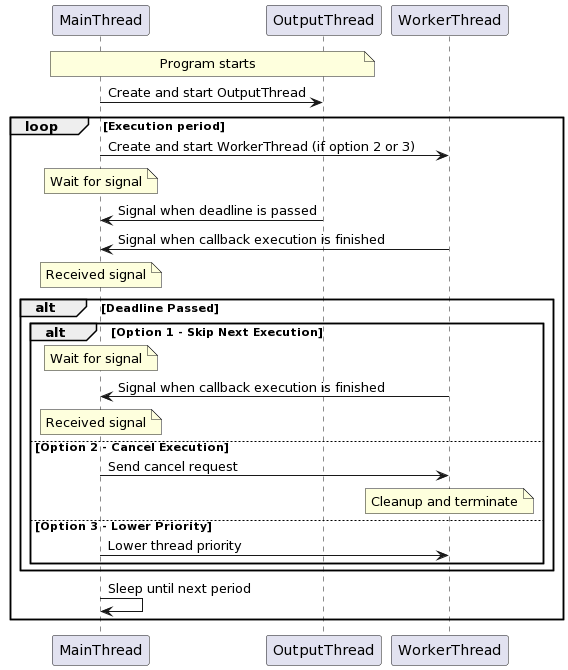

The diagram above was rendered by PlantUML. Its source (embedded in the PNG):
@startuml
participant MainThread
participant OutputThread
participant WorkerThread

note over MainThread, OutputThread: Program starts

MainThread -> OutputThread: Create and start OutputThread

loop Execution period
    MainThread -> WorkerThread: Create and start WorkerThread (if option 2 or 3)

    note over MainThread: Wait for signal

    OutputThread -> MainThread: Signal when deadline is passed
    WorkerThread -> MainThread: Signal when callback execution is finished

    note over MainThread: Received signal

    alt Deadline Passed
        alt Option 1 - Skip Next Execution
            note over MainThread: Wait for signal
            WorkerThread -> MainThread: Signal when callback execution is finished
            note over MainThread: Received signal
        else Option 2 - Cancel Execution
            MainThread -> WorkerThread: Send cancel request
            note over WorkerThread: Cleanup and terminate
        else Option 3 - Lower Priority
            MainThread -> WorkerThread: Lower thread priority
        end
    end

    MainThread -> MainThread: Sleep until next period
end
@enduml